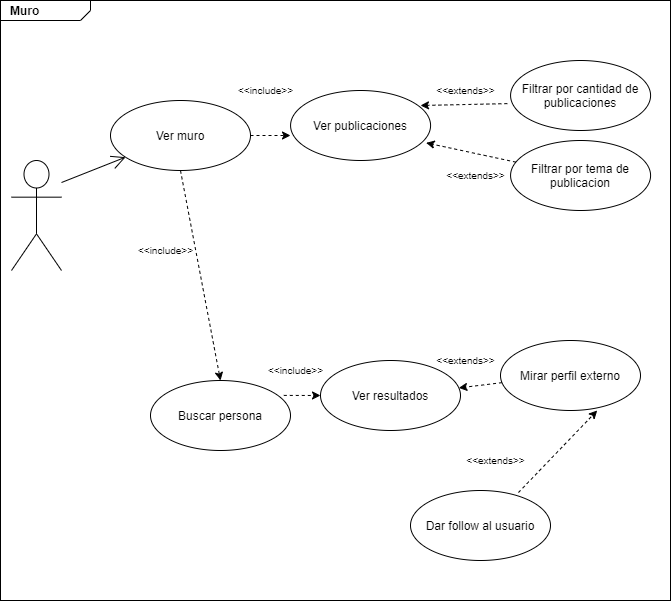

The diagram above was exported from draw.io. Its source (the exported page's mxGraphModel, read from the mxfile embedded in the PNG):
<mxGraphModel dx="1093" dy="1082" grid="1" gridSize="10" guides="1" tooltips="1" connect="1" arrows="1" fold="1" page="1" pageScale="1" pageWidth="827" pageHeight="1169" math="0" shadow="0">
  <root>
    <mxCell id="kvqphtQVE73Jgta4x6Sb-0" />
    <mxCell id="kvqphtQVE73Jgta4x6Sb-1" parent="kvqphtQVE73Jgta4x6Sb-0" />
    <mxCell id="iec3_P9Les8Tqd87EGbe-0" value="&lt;p style=&quot;margin: 0px ; margin-top: 4px ; margin-left: 10px ; text-align: left&quot;&gt;&lt;b&gt;Muro&amp;nbsp;&lt;/b&gt;&lt;/p&gt;" style="html=1;strokeWidth=1;shape=mxgraph.sysml.package;html=1;overflow=fill;whiteSpace=wrap;" vertex="1" parent="kvqphtQVE73Jgta4x6Sb-1">
      <mxGeometry x="40" y="480" width="670" height="600" as="geometry" />
    </mxCell>
    <mxCell id="iec3_P9Les8Tqd87EGbe-1" value="Buscar persona" style="ellipse;whiteSpace=wrap;html=1;" vertex="1" parent="kvqphtQVE73Jgta4x6Sb-1">
      <mxGeometry x="190" y="860" width="140" height="70" as="geometry" />
    </mxCell>
    <mxCell id="iec3_P9Les8Tqd87EGbe-2" value="Ver muro" style="ellipse;whiteSpace=wrap;html=1;" vertex="1" parent="kvqphtQVE73Jgta4x6Sb-1">
      <mxGeometry x="150" y="580" width="140" height="70" as="geometry" />
    </mxCell>
    <mxCell id="iec3_P9Les8Tqd87EGbe-3" value="Ver publicaciones" style="ellipse;whiteSpace=wrap;html=1;" vertex="1" parent="kvqphtQVE73Jgta4x6Sb-1">
      <mxGeometry x="330.08" y="570" width="140" height="70" as="geometry" />
    </mxCell>
    <mxCell id="iec3_P9Les8Tqd87EGbe-4" value="" style="shape=umlActor;verticalLabelPosition=bottom;verticalAlign=top;html=1;" vertex="1" parent="kvqphtQVE73Jgta4x6Sb-1">
      <mxGeometry x="51" y="640" width="50" height="110" as="geometry" />
    </mxCell>
    <mxCell id="iec3_P9Les8Tqd87EGbe-7" value="" style="endArrow=open;endFill=1;endSize=12;html=1;" edge="1" parent="kvqphtQVE73Jgta4x6Sb-1" target="iec3_P9Les8Tqd87EGbe-2">
      <mxGeometry width="160" relative="1" as="geometry">
        <mxPoint x="101" y="662.02" as="sourcePoint" />
        <mxPoint x="180" y="630" as="targetPoint" />
      </mxGeometry>
    </mxCell>
    <mxCell id="vT6kEsE8SVdebGOGWk2Z-0" value="" style="endArrow=classic;html=1;entryX=0;entryY=0.5;entryDx=0;entryDy=0;dashed=1;exitX=0.952;exitY=0.213;exitDx=0;exitDy=0;exitPerimeter=0;" edge="1" parent="kvqphtQVE73Jgta4x6Sb-1" source="iec3_P9Les8Tqd87EGbe-1" target="BF8y-8msXAiwmjr6dVe6-0">
      <mxGeometry width="50" height="50" relative="1" as="geometry">
        <mxPoint x="330" y="787" as="sourcePoint" />
        <mxPoint x="412" y="755" as="targetPoint" />
      </mxGeometry>
    </mxCell>
    <mxCell id="BF8y-8msXAiwmjr6dVe6-0" value="Ver resultados" style="ellipse;whiteSpace=wrap;html=1;" vertex="1" parent="kvqphtQVE73Jgta4x6Sb-1">
      <mxGeometry x="360" y="840" width="140" height="70" as="geometry" />
    </mxCell>
    <mxCell id="N_WeLLaSAMpSL5OfR1cD-0" value="&amp;lt;&amp;lt;include&amp;gt;&amp;gt;" style="text;html=1;align=center;verticalAlign=middle;resizable=0;points=[];autosize=1;strokeColor=none;fontSize=10;" vertex="1" parent="kvqphtQVE73Jgta4x6Sb-1">
      <mxGeometry x="300" y="840" width="70" height="20" as="geometry" />
    </mxCell>
    <mxCell id="_XsnO3SfHvpGf69msVYs-0" value="" style="endArrow=classic;html=1;dashed=1;" edge="1" parent="kvqphtQVE73Jgta4x6Sb-1" source="_XsnO3SfHvpGf69msVYs-1" target="BF8y-8msXAiwmjr6dVe6-0">
      <mxGeometry width="50" height="50" relative="1" as="geometry">
        <mxPoint x="570" y="640" as="sourcePoint" />
        <mxPoint x="540.0012586132441" y="730.4106338983279" as="targetPoint" />
      </mxGeometry>
    </mxCell>
    <mxCell id="_XsnO3SfHvpGf69msVYs-1" value="Mirar perfil externo" style="ellipse;whiteSpace=wrap;html=1;" vertex="1" parent="kvqphtQVE73Jgta4x6Sb-1">
      <mxGeometry x="540" y="820" width="140" height="70" as="geometry" />
    </mxCell>
    <mxCell id="hJxpLh41jPnqhYx2L2Jt-0" value="&amp;lt;&amp;lt;extends&amp;gt;&amp;gt;" style="text;html=1;align=center;verticalAlign=middle;resizable=0;points=[];autosize=1;strokeColor=none;fontSize=10;" vertex="1" parent="kvqphtQVE73Jgta4x6Sb-1">
      <mxGeometry x="470" y="830" width="70" height="20" as="geometry" />
    </mxCell>
    <mxCell id="S2yKkAye0vWJUAvV43pJ-0" value="&amp;lt;&amp;lt;extends&amp;gt;&amp;gt;" style="text;html=1;align=center;verticalAlign=middle;resizable=0;points=[];autosize=1;strokeColor=none;fontSize=10;" vertex="1" parent="kvqphtQVE73Jgta4x6Sb-1">
      <mxGeometry x="500" y="930" width="70" height="20" as="geometry" />
    </mxCell>
    <mxCell id="S2yKkAye0vWJUAvV43pJ-1" value="" style="endArrow=classic;html=1;dashed=1;exitX=0.771;exitY=0.029;exitDx=0;exitDy=0;exitPerimeter=0;" edge="1" parent="kvqphtQVE73Jgta4x6Sb-1" source="S2yKkAye0vWJUAvV43pJ-2">
      <mxGeometry width="50" height="50" relative="1" as="geometry">
        <mxPoint x="660" y="910" as="sourcePoint" />
        <mxPoint x="636.72740527222" y="889.9952206892742" as="targetPoint" />
      </mxGeometry>
    </mxCell>
    <mxCell id="S2yKkAye0vWJUAvV43pJ-2" value="Dar follow al usuario" style="ellipse;whiteSpace=wrap;html=1;" vertex="1" parent="kvqphtQVE73Jgta4x6Sb-1">
      <mxGeometry x="450" y="970" width="140" height="70" as="geometry" />
    </mxCell>
    <mxCell id="S2yKkAye0vWJUAvV43pJ-3" value="Filtrar por tema de publicacion" style="ellipse;whiteSpace=wrap;html=1;" vertex="1" parent="kvqphtQVE73Jgta4x6Sb-1">
      <mxGeometry x="550.08" y="620" width="140" height="70" as="geometry" />
    </mxCell>
    <mxCell id="S2yKkAye0vWJUAvV43pJ-4" value="Filtrar por cantidad de publicaciones" style="ellipse;whiteSpace=wrap;html=1;" vertex="1" parent="kvqphtQVE73Jgta4x6Sb-1">
      <mxGeometry x="550.08" y="540" width="140" height="70" as="geometry" />
    </mxCell>
    <mxCell id="uXEhWBHmUAs64MNDn-y7-0" value="" style="endArrow=classic;html=1;dashed=1;entryX=0.968;entryY=0.748;entryDx=0;entryDy=0;entryPerimeter=0;" edge="1" parent="kvqphtQVE73Jgta4x6Sb-1" source="S2yKkAye0vWJUAvV43pJ-3" target="iec3_P9Les8Tqd87EGbe-3">
      <mxGeometry width="50" height="50" relative="1" as="geometry">
        <mxPoint x="592.9599999999998" y="744.9999999999999" as="sourcePoint" />
        <mxPoint x="483.36" y="624.6999999999998" as="targetPoint" />
      </mxGeometry>
    </mxCell>
    <mxCell id="uXEhWBHmUAs64MNDn-y7-1" value="&amp;lt;&amp;lt;extends&amp;gt;&amp;gt;" style="text;html=1;align=center;verticalAlign=middle;resizable=0;points=[];autosize=1;strokeColor=none;fontSize=10;" vertex="1" parent="kvqphtQVE73Jgta4x6Sb-1">
      <mxGeometry x="480.08000000000004" y="645" width="70" height="20" as="geometry" />
    </mxCell>
    <mxCell id="uXEhWBHmUAs64MNDn-y7-2" value="" style="endArrow=classic;html=1;dashed=1;exitX=-0.023;exitY=0.616;exitDx=0;exitDy=0;exitPerimeter=0;" edge="1" parent="kvqphtQVE73Jgta4x6Sb-1" source="S2yKkAye0vWJUAvV43pJ-4">
      <mxGeometry width="50" height="50" relative="1" as="geometry">
        <mxPoint x="565.9053161522096" y="651.0213559935505" as="sourcePoint" />
        <mxPoint x="460" y="585" as="targetPoint" />
      </mxGeometry>
    </mxCell>
    <mxCell id="uXEhWBHmUAs64MNDn-y7-3" value="&amp;lt;&amp;lt;extends&amp;gt;&amp;gt;" style="text;html=1;align=center;verticalAlign=middle;resizable=0;points=[];autosize=1;strokeColor=none;fontSize=10;" vertex="1" parent="kvqphtQVE73Jgta4x6Sb-1">
      <mxGeometry x="470.08000000000004" y="560" width="70" height="20" as="geometry" />
    </mxCell>
    <mxCell id="83fW8DQGjtNW6YvmQ0fH-0" value="" style="endArrow=classic;html=1;dashed=1;exitX=1;exitY=0.5;exitDx=0;exitDy=0;" edge="1" parent="kvqphtQVE73Jgta4x6Sb-1" source="iec3_P9Les8Tqd87EGbe-2">
      <mxGeometry width="50" height="50" relative="1" as="geometry">
        <mxPoint x="330" y="610" as="sourcePoint" />
        <mxPoint x="330" y="615" as="targetPoint" />
      </mxGeometry>
    </mxCell>
    <mxCell id="4wkm4EOF2C1YreHRn28--0" value="" style="endArrow=classic;html=1;dashed=1;entryX=0.5;entryY=0;entryDx=0;entryDy=0;exitX=0.5;exitY=1;exitDx=0;exitDy=0;" edge="1" parent="kvqphtQVE73Jgta4x6Sb-1" source="iec3_P9Les8Tqd87EGbe-2" target="iec3_P9Les8Tqd87EGbe-1">
      <mxGeometry width="50" height="50" relative="1" as="geometry">
        <mxPoint x="370" y="720" as="sourcePoint" />
        <mxPoint x="292.0579336120477" y="755.0151285951886" as="targetPoint" />
      </mxGeometry>
    </mxCell>
    <mxCell id="4wkm4EOF2C1YreHRn28--1" value="&amp;lt;&amp;lt;include&amp;gt;&amp;gt;" style="text;html=1;align=center;verticalAlign=middle;resizable=0;points=[];autosize=1;strokeColor=none;fontSize=10;" vertex="1" parent="kvqphtQVE73Jgta4x6Sb-1">
      <mxGeometry x="170" y="720" width="70" height="20" as="geometry" />
    </mxCell>
    <mxCell id="4wkm4EOF2C1YreHRn28--2" value="&amp;lt;&amp;lt;include&amp;gt;&amp;gt;" style="text;html=1;align=center;verticalAlign=middle;resizable=0;points=[];autosize=1;strokeColor=none;fontSize=10;" vertex="1" parent="kvqphtQVE73Jgta4x6Sb-1">
      <mxGeometry x="270" y="560" width="70" height="20" as="geometry" />
    </mxCell>
  </root>
</mxGraphModel>